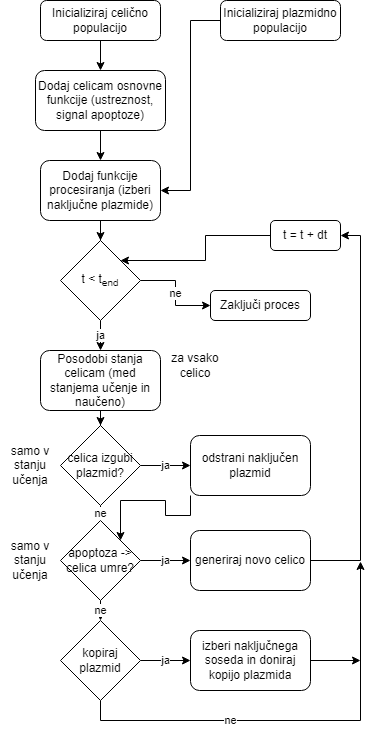

The diagram above was exported from draw.io. Its source (the exported page's mxGraphModel, read from the mxfile embedded in the PNG):
<mxGraphModel dx="1422" dy="762" grid="1" gridSize="10" guides="1" tooltips="1" connect="1" arrows="1" fold="1" page="1" pageScale="1" pageWidth="827" pageHeight="1169" math="0" shadow="0">
  <root>
    <mxCell id="WIyWlLk6GJQsqaUBKTNV-0" />
    <mxCell id="WIyWlLk6GJQsqaUBKTNV-1" parent="WIyWlLk6GJQsqaUBKTNV-0" />
    <mxCell id="ZPnPYICqKQISQRqyIk_y-6" style="edgeStyle=orthogonalEdgeStyle;rounded=0;orthogonalLoop=1;jettySize=auto;html=1;exitX=0.5;exitY=1;exitDx=0;exitDy=0;entryX=0.5;entryY=0;entryDx=0;entryDy=0;" parent="WIyWlLk6GJQsqaUBKTNV-1" source="WIyWlLk6GJQsqaUBKTNV-3" target="ZPnPYICqKQISQRqyIk_y-5" edge="1">
      <mxGeometry relative="1" as="geometry" />
    </mxCell>
    <mxCell id="WIyWlLk6GJQsqaUBKTNV-3" value="Inicializiraj celično populacijo" style="rounded=1;whiteSpace=wrap;html=1;fontSize=12;glass=0;strokeWidth=1;shadow=0;" parent="WIyWlLk6GJQsqaUBKTNV-1" vertex="1">
      <mxGeometry x="160" y="80" width="120" height="40" as="geometry" />
    </mxCell>
    <mxCell id="ZPnPYICqKQISQRqyIk_y-8" style="edgeStyle=orthogonalEdgeStyle;rounded=0;orthogonalLoop=1;jettySize=auto;html=1;entryX=0.5;entryY=0;entryDx=0;entryDy=0;" parent="WIyWlLk6GJQsqaUBKTNV-1" source="ZPnPYICqKQISQRqyIk_y-5" target="ZPnPYICqKQISQRqyIk_y-7" edge="1">
      <mxGeometry relative="1" as="geometry" />
    </mxCell>
    <mxCell id="ZPnPYICqKQISQRqyIk_y-5" value="Dodaj celicam osnovne funkcije (ustreznost, signal apoptoze)" style="rounded=1;whiteSpace=wrap;html=1;" parent="WIyWlLk6GJQsqaUBKTNV-1" vertex="1">
      <mxGeometry x="155" y="150" width="130" height="60" as="geometry" />
    </mxCell>
    <mxCell id="ZPnPYICqKQISQRqyIk_y-12" style="edgeStyle=orthogonalEdgeStyle;rounded=0;orthogonalLoop=1;jettySize=auto;html=1;entryX=0.5;entryY=0;entryDx=0;entryDy=0;" parent="WIyWlLk6GJQsqaUBKTNV-1" source="ZPnPYICqKQISQRqyIk_y-7" target="ZPnPYICqKQISQRqyIk_y-11" edge="1">
      <mxGeometry relative="1" as="geometry" />
    </mxCell>
    <mxCell id="ZPnPYICqKQISQRqyIk_y-7" value="Dodaj funkcije procesiranja (izberi naključne plazmide)" style="rounded=1;whiteSpace=wrap;html=1;" parent="WIyWlLk6GJQsqaUBKTNV-1" vertex="1">
      <mxGeometry x="160" y="240" width="120" height="60" as="geometry" />
    </mxCell>
    <mxCell id="ZPnPYICqKQISQRqyIk_y-10" style="edgeStyle=orthogonalEdgeStyle;rounded=0;orthogonalLoop=1;jettySize=auto;html=1;entryX=1;entryY=0.5;entryDx=0;entryDy=0;" parent="WIyWlLk6GJQsqaUBKTNV-1" source="ZPnPYICqKQISQRqyIk_y-9" target="ZPnPYICqKQISQRqyIk_y-7" edge="1">
      <mxGeometry relative="1" as="geometry" />
    </mxCell>
    <mxCell id="ZPnPYICqKQISQRqyIk_y-9" value="Inicializiraj plazmidno populacijo" style="rounded=1;whiteSpace=wrap;html=1;" parent="WIyWlLk6GJQsqaUBKTNV-1" vertex="1">
      <mxGeometry x="340" y="80" width="120" height="40" as="geometry" />
    </mxCell>
    <mxCell id="ZPnPYICqKQISQRqyIk_y-14" value="ne" style="edgeStyle=orthogonalEdgeStyle;rounded=0;orthogonalLoop=1;jettySize=auto;html=1;entryX=0;entryY=0.5;entryDx=0;entryDy=0;" parent="WIyWlLk6GJQsqaUBKTNV-1" source="ZPnPYICqKQISQRqyIk_y-11" target="ZPnPYICqKQISQRqyIk_y-13" edge="1">
      <mxGeometry relative="1" as="geometry" />
    </mxCell>
    <mxCell id="ZPnPYICqKQISQRqyIk_y-16" value="ja" style="edgeStyle=orthogonalEdgeStyle;rounded=0;orthogonalLoop=1;jettySize=auto;html=1;exitX=0.5;exitY=1;exitDx=0;exitDy=0;entryX=0.5;entryY=0;entryDx=0;entryDy=0;" parent="WIyWlLk6GJQsqaUBKTNV-1" source="ZPnPYICqKQISQRqyIk_y-11" target="ZPnPYICqKQISQRqyIk_y-15" edge="1">
      <mxGeometry relative="1" as="geometry" />
    </mxCell>
    <mxCell id="ZPnPYICqKQISQRqyIk_y-11" value="t &amp;lt; t&lt;sub&gt;end&lt;/sub&gt;" style="rhombus;whiteSpace=wrap;html=1;rounded=0;" parent="WIyWlLk6GJQsqaUBKTNV-1" vertex="1">
      <mxGeometry x="180" y="320" width="80" height="80" as="geometry" />
    </mxCell>
    <mxCell id="ZPnPYICqKQISQRqyIk_y-13" value="Zaključi proces" style="rounded=1;whiteSpace=wrap;html=1;" parent="WIyWlLk6GJQsqaUBKTNV-1" vertex="1">
      <mxGeometry x="330" y="370" width="100" height="30" as="geometry" />
    </mxCell>
    <mxCell id="ZPnPYICqKQISQRqyIk_y-19" style="edgeStyle=orthogonalEdgeStyle;rounded=0;orthogonalLoop=1;jettySize=auto;html=1;entryX=0.5;entryY=0;entryDx=0;entryDy=0;" parent="WIyWlLk6GJQsqaUBKTNV-1" source="ZPnPYICqKQISQRqyIk_y-15" target="ZPnPYICqKQISQRqyIk_y-18" edge="1">
      <mxGeometry relative="1" as="geometry" />
    </mxCell>
    <mxCell id="ZPnPYICqKQISQRqyIk_y-15" value="Posodobi stanja celicam (med stanjema učenje in naučeno)" style="rounded=1;whiteSpace=wrap;html=1;" parent="WIyWlLk6GJQsqaUBKTNV-1" vertex="1">
      <mxGeometry x="160" y="430" width="120" height="60" as="geometry" />
    </mxCell>
    <mxCell id="ZPnPYICqKQISQRqyIk_y-17" value="za vsako celico" style="text;html=1;strokeColor=none;fillColor=none;align=center;verticalAlign=middle;whiteSpace=wrap;rounded=0;" parent="WIyWlLk6GJQsqaUBKTNV-1" vertex="1">
      <mxGeometry x="285" y="430" width="60" height="30" as="geometry" />
    </mxCell>
    <mxCell id="ZPnPYICqKQISQRqyIk_y-25" value="ja" style="edgeStyle=orthogonalEdgeStyle;rounded=0;orthogonalLoop=1;jettySize=auto;html=1;entryX=0;entryY=0.5;entryDx=0;entryDy=0;" parent="WIyWlLk6GJQsqaUBKTNV-1" source="ZPnPYICqKQISQRqyIk_y-18" target="ZPnPYICqKQISQRqyIk_y-20" edge="1">
      <mxGeometry relative="1" as="geometry" />
    </mxCell>
    <mxCell id="ZPnPYICqKQISQRqyIk_y-26" value="ne" style="edgeStyle=orthogonalEdgeStyle;rounded=0;orthogonalLoop=1;jettySize=auto;html=1;exitX=0.5;exitY=1;exitDx=0;exitDy=0;entryX=0.5;entryY=0;entryDx=0;entryDy=0;" parent="WIyWlLk6GJQsqaUBKTNV-1" source="ZPnPYICqKQISQRqyIk_y-18" target="ZPnPYICqKQISQRqyIk_y-21" edge="1">
      <mxGeometry relative="1" as="geometry" />
    </mxCell>
    <mxCell id="ZPnPYICqKQISQRqyIk_y-18" value="celica izgubi plazmid?" style="rhombus;whiteSpace=wrap;html=1;rounded=0;" parent="WIyWlLk6GJQsqaUBKTNV-1" vertex="1">
      <mxGeometry x="180" y="505" width="80" height="80" as="geometry" />
    </mxCell>
    <mxCell id="ZPnPYICqKQISQRqyIk_y-32" style="edgeStyle=orthogonalEdgeStyle;rounded=0;orthogonalLoop=1;jettySize=auto;html=1;exitX=0;exitY=1;exitDx=0;exitDy=0;entryX=1;entryY=0;entryDx=0;entryDy=0;" parent="WIyWlLk6GJQsqaUBKTNV-1" source="ZPnPYICqKQISQRqyIk_y-20" target="ZPnPYICqKQISQRqyIk_y-21" edge="1">
      <mxGeometry relative="1" as="geometry" />
    </mxCell>
    <mxCell id="ZPnPYICqKQISQRqyIk_y-20" value="odstrani naključen plazmid" style="rounded=1;whiteSpace=wrap;html=1;" parent="WIyWlLk6GJQsqaUBKTNV-1" vertex="1">
      <mxGeometry x="310" y="515" width="120" height="60" as="geometry" />
    </mxCell>
    <mxCell id="ZPnPYICqKQISQRqyIk_y-27" value="ne" style="edgeStyle=orthogonalEdgeStyle;rounded=0;orthogonalLoop=1;jettySize=auto;html=1;exitX=0.5;exitY=1;exitDx=0;exitDy=0;entryX=0.5;entryY=0;entryDx=0;entryDy=0;" parent="WIyWlLk6GJQsqaUBKTNV-1" source="ZPnPYICqKQISQRqyIk_y-21" target="ZPnPYICqKQISQRqyIk_y-23" edge="1">
      <mxGeometry relative="1" as="geometry" />
    </mxCell>
    <mxCell id="ZPnPYICqKQISQRqyIk_y-28" value="ja" style="edgeStyle=orthogonalEdgeStyle;rounded=0;orthogonalLoop=1;jettySize=auto;html=1;exitX=1;exitY=0.5;exitDx=0;exitDy=0;entryX=0;entryY=0.5;entryDx=0;entryDy=0;" parent="WIyWlLk6GJQsqaUBKTNV-1" source="ZPnPYICqKQISQRqyIk_y-21" target="ZPnPYICqKQISQRqyIk_y-22" edge="1">
      <mxGeometry relative="1" as="geometry" />
    </mxCell>
    <mxCell id="ZPnPYICqKQISQRqyIk_y-21" value="apoptoza -&amp;gt; celica umre?" style="rhombus;whiteSpace=wrap;html=1;rounded=0;" parent="WIyWlLk6GJQsqaUBKTNV-1" vertex="1">
      <mxGeometry x="180" y="600" width="80" height="80" as="geometry" />
    </mxCell>
    <mxCell id="ZPnPYICqKQISQRqyIk_y-42" style="edgeStyle=orthogonalEdgeStyle;rounded=0;orthogonalLoop=1;jettySize=auto;html=1;exitX=1;exitY=0.5;exitDx=0;exitDy=0;entryX=1;entryY=0.5;entryDx=0;entryDy=0;" parent="WIyWlLk6GJQsqaUBKTNV-1" source="ZPnPYICqKQISQRqyIk_y-22" target="ZPnPYICqKQISQRqyIk_y-40" edge="1">
      <mxGeometry relative="1" as="geometry" />
    </mxCell>
    <mxCell id="ZPnPYICqKQISQRqyIk_y-22" value="generiraj novo celico" style="rounded=1;whiteSpace=wrap;html=1;" parent="WIyWlLk6GJQsqaUBKTNV-1" vertex="1">
      <mxGeometry x="310" y="610" width="120" height="60" as="geometry" />
    </mxCell>
    <mxCell id="ZPnPYICqKQISQRqyIk_y-29" value="ja" style="edgeStyle=orthogonalEdgeStyle;rounded=0;orthogonalLoop=1;jettySize=auto;html=1;exitX=1;exitY=0.5;exitDx=0;exitDy=0;entryX=0;entryY=0.5;entryDx=0;entryDy=0;" parent="WIyWlLk6GJQsqaUBKTNV-1" source="ZPnPYICqKQISQRqyIk_y-23" target="ZPnPYICqKQISQRqyIk_y-24" edge="1">
      <mxGeometry relative="1" as="geometry" />
    </mxCell>
    <mxCell id="ZPnPYICqKQISQRqyIk_y-34" value="ne" style="edgeStyle=orthogonalEdgeStyle;rounded=0;orthogonalLoop=1;jettySize=auto;html=1;exitX=0.5;exitY=1;exitDx=0;exitDy=0;" parent="WIyWlLk6GJQsqaUBKTNV-1" source="ZPnPYICqKQISQRqyIk_y-23" edge="1">
      <mxGeometry x="-0.3166" relative="1" as="geometry">
        <mxPoint x="480" y="641" as="targetPoint" />
        <mxPoint as="offset" />
      </mxGeometry>
    </mxCell>
    <mxCell id="ZPnPYICqKQISQRqyIk_y-23" value="kopiraj plazmid" style="rhombus;whiteSpace=wrap;html=1;rounded=0;" parent="WIyWlLk6GJQsqaUBKTNV-1" vertex="1">
      <mxGeometry x="180" y="700" width="80" height="80" as="geometry" />
    </mxCell>
    <mxCell id="ZPnPYICqKQISQRqyIk_y-35" style="edgeStyle=orthogonalEdgeStyle;rounded=0;orthogonalLoop=1;jettySize=auto;html=1;exitX=1;exitY=0.5;exitDx=0;exitDy=0;" parent="WIyWlLk6GJQsqaUBKTNV-1" source="ZPnPYICqKQISQRqyIk_y-24" edge="1">
      <mxGeometry relative="1" as="geometry">
        <mxPoint x="480" y="740" as="targetPoint" />
      </mxGeometry>
    </mxCell>
    <mxCell id="ZPnPYICqKQISQRqyIk_y-24" value="izberi naključnega soseda in doniraj kopijo plazmida" style="rounded=1;whiteSpace=wrap;html=1;" parent="WIyWlLk6GJQsqaUBKTNV-1" vertex="1">
      <mxGeometry x="310" y="710" width="120" height="60" as="geometry" />
    </mxCell>
    <mxCell id="ZPnPYICqKQISQRqyIk_y-36" value="samo v stanju učenja" style="text;html=1;strokeColor=none;fillColor=none;align=center;verticalAlign=middle;whiteSpace=wrap;rounded=0;" parent="WIyWlLk6GJQsqaUBKTNV-1" vertex="1">
      <mxGeometry x="120" y="530" width="60" height="30" as="geometry" />
    </mxCell>
    <mxCell id="ZPnPYICqKQISQRqyIk_y-37" value="samo v stanju učenja" style="text;html=1;strokeColor=none;fillColor=none;align=center;verticalAlign=middle;whiteSpace=wrap;rounded=0;" parent="WIyWlLk6GJQsqaUBKTNV-1" vertex="1">
      <mxGeometry x="120" y="625" width="60" height="30" as="geometry" />
    </mxCell>
    <mxCell id="ZPnPYICqKQISQRqyIk_y-44" style="edgeStyle=orthogonalEdgeStyle;rounded=0;orthogonalLoop=1;jettySize=auto;html=1;exitX=0;exitY=0.5;exitDx=0;exitDy=0;entryX=1;entryY=0;entryDx=0;entryDy=0;" parent="WIyWlLk6GJQsqaUBKTNV-1" source="ZPnPYICqKQISQRqyIk_y-40" target="ZPnPYICqKQISQRqyIk_y-11" edge="1">
      <mxGeometry relative="1" as="geometry" />
    </mxCell>
    <mxCell id="ZPnPYICqKQISQRqyIk_y-40" value="t = t + dt" style="rounded=1;whiteSpace=wrap;html=1;" parent="WIyWlLk6GJQsqaUBKTNV-1" vertex="1">
      <mxGeometry x="390" y="300" width="70" height="30" as="geometry" />
    </mxCell>
  </root>
</mxGraphModel>